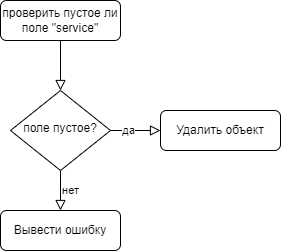

The diagram above was exported from draw.io. Its source (the exported page's mxGraphModel, read from the mxfile embedded in the PNG):
<mxGraphModel dx="660" dy="418" grid="1" gridSize="10" guides="1" tooltips="1" connect="1" arrows="1" fold="1" page="1" pageScale="1" pageWidth="827" pageHeight="1169" math="0" shadow="0">
  <root>
    <mxCell id="WIyWlLk6GJQsqaUBKTNV-0" />
    <mxCell id="WIyWlLk6GJQsqaUBKTNV-1" parent="WIyWlLk6GJQsqaUBKTNV-0" />
    <mxCell id="WIyWlLk6GJQsqaUBKTNV-2" value="" style="rounded=0;html=1;jettySize=auto;orthogonalLoop=1;fontSize=11;endArrow=block;endFill=0;endSize=8;strokeWidth=1;shadow=0;labelBackgroundColor=none;edgeStyle=orthogonalEdgeStyle;" parent="WIyWlLk6GJQsqaUBKTNV-1" source="WIyWlLk6GJQsqaUBKTNV-3" target="WIyWlLk6GJQsqaUBKTNV-6" edge="1">
      <mxGeometry relative="1" as="geometry" />
    </mxCell>
    <mxCell id="WIyWlLk6GJQsqaUBKTNV-3" value="проверить пустое ли поле &quot;service&quot;" style="rounded=1;whiteSpace=wrap;html=1;fontSize=12;glass=0;strokeWidth=1;shadow=0;" parent="WIyWlLk6GJQsqaUBKTNV-1" vertex="1">
      <mxGeometry x="160" y="80" width="120" height="40" as="geometry" />
    </mxCell>
    <mxCell id="WIyWlLk6GJQsqaUBKTNV-4" value="нет" style="rounded=0;html=1;jettySize=auto;orthogonalLoop=1;fontSize=11;endArrow=block;endFill=0;endSize=8;strokeWidth=1;shadow=0;labelBackgroundColor=none;edgeStyle=orthogonalEdgeStyle;entryX=0.5;entryY=0;entryDx=0;entryDy=0;" parent="WIyWlLk6GJQsqaUBKTNV-1" source="WIyWlLk6GJQsqaUBKTNV-6" target="39EvyQjMstq21Xg-UKrX-1" edge="1">
      <mxGeometry y="10" relative="1" as="geometry">
        <mxPoint as="offset" />
        <mxPoint x="220" y="290" as="targetPoint" />
      </mxGeometry>
    </mxCell>
    <mxCell id="WIyWlLk6GJQsqaUBKTNV-5" value="" style="edgeStyle=orthogonalEdgeStyle;rounded=0;html=1;jettySize=auto;orthogonalLoop=1;fontSize=11;endArrow=block;endFill=0;endSize=8;strokeWidth=1;shadow=0;labelBackgroundColor=none;" parent="WIyWlLk6GJQsqaUBKTNV-1" source="WIyWlLk6GJQsqaUBKTNV-6" target="WIyWlLk6GJQsqaUBKTNV-7" edge="1">
      <mxGeometry x="0.2" y="10" relative="1" as="geometry">
        <mxPoint as="offset" />
      </mxGeometry>
    </mxCell>
    <mxCell id="39EvyQjMstq21Xg-UKrX-0" value="да" style="edgeLabel;html=1;align=center;verticalAlign=middle;resizable=0;points=[];" vertex="1" connectable="0" parent="WIyWlLk6GJQsqaUBKTNV-5">
      <mxGeometry x="-0.2952" relative="1" as="geometry">
        <mxPoint as="offset" />
      </mxGeometry>
    </mxCell>
    <mxCell id="WIyWlLk6GJQsqaUBKTNV-6" value="поле пустое?" style="rhombus;whiteSpace=wrap;html=1;shadow=0;fontFamily=Helvetica;fontSize=12;align=center;strokeWidth=1;spacing=6;spacingTop=-4;" parent="WIyWlLk6GJQsqaUBKTNV-1" vertex="1">
      <mxGeometry x="170" y="170" width="100" height="80" as="geometry" />
    </mxCell>
    <mxCell id="WIyWlLk6GJQsqaUBKTNV-7" value="Удалить объект" style="rounded=1;whiteSpace=wrap;html=1;fontSize=12;glass=0;strokeWidth=1;shadow=0;" parent="WIyWlLk6GJQsqaUBKTNV-1" vertex="1">
      <mxGeometry x="320" y="190" width="120" height="40" as="geometry" />
    </mxCell>
    <mxCell id="39EvyQjMstq21Xg-UKrX-1" value="Вывести ошибку" style="rounded=1;whiteSpace=wrap;html=1;fontSize=12;glass=0;strokeWidth=1;shadow=0;" vertex="1" parent="WIyWlLk6GJQsqaUBKTNV-1">
      <mxGeometry x="160" y="290" width="120" height="40" as="geometry" />
    </mxCell>
  </root>
</mxGraphModel>